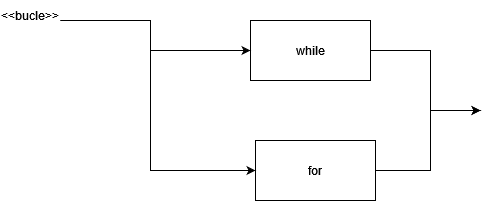

The diagram above was exported from draw.io. Its source (the exported page's mxGraphModel, read from the mxfile embedded in the PNG):
<mxGraphModel dx="1102" dy="600" grid="1" gridSize="10" guides="1" tooltips="1" connect="1" arrows="1" fold="1" page="1" pageScale="1" pageWidth="850" pageHeight="1100" math="0" shadow="0">
  <root>
    <mxCell id="0" />
    <mxCell id="1" parent="0" />
    <mxCell id="MGqmtdaANdJ_ca4aE6XN-7" style="edgeStyle=orthogonalEdgeStyle;rounded=0;orthogonalLoop=1;jettySize=auto;html=1;exitX=1;exitY=0.5;exitDx=0;exitDy=0;entryX=0;entryY=0.5;entryDx=0;entryDy=0;" parent="1" source="MGqmtdaANdJ_ca4aE6XN-1" edge="1">
      <mxGeometry relative="1" as="geometry">
        <mxPoint x="530" y="210" as="targetPoint" />
        <Array as="points">
          <mxPoint x="480" y="150" />
          <mxPoint x="480" y="210" />
        </Array>
      </mxGeometry>
    </mxCell>
    <mxCell id="MGqmtdaANdJ_ca4aE6XN-1" value="while" style="rounded=0;whiteSpace=wrap;html=1;" parent="1" vertex="1">
      <mxGeometry x="300" y="120" width="120" height="60" as="geometry" />
    </mxCell>
    <mxCell id="MGqmtdaANdJ_ca4aE6XN-8" style="edgeStyle=orthogonalEdgeStyle;rounded=0;orthogonalLoop=1;jettySize=auto;html=1;exitX=1;exitY=0.5;exitDx=0;exitDy=0;" parent="1" source="MGqmtdaANdJ_ca4aE6XN-2" edge="1">
      <mxGeometry relative="1" as="geometry">
        <mxPoint x="530" y="210" as="targetPoint" />
        <Array as="points">
          <mxPoint x="480" y="270" />
          <mxPoint x="480" y="210" />
        </Array>
      </mxGeometry>
    </mxCell>
    <mxCell id="MGqmtdaANdJ_ca4aE6XN-2" value="for" style="rounded=0;whiteSpace=wrap;html=1;" parent="1" vertex="1">
      <mxGeometry x="305" y="240" width="120" height="60" as="geometry" />
    </mxCell>
    <mxCell id="MGqmtdaANdJ_ca4aE6XN-4" style="edgeStyle=orthogonalEdgeStyle;rounded=0;orthogonalLoop=1;jettySize=auto;html=1;exitX=0.5;exitY=1;exitDx=0;exitDy=0;entryX=0;entryY=0.5;entryDx=0;entryDy=0;" parent="1" target="MGqmtdaANdJ_ca4aE6XN-1" edge="1">
      <mxGeometry relative="1" as="geometry">
        <mxPoint x="110" y="120" as="sourcePoint" />
        <Array as="points">
          <mxPoint x="200" y="120" />
          <mxPoint x="200" y="150" />
        </Array>
      </mxGeometry>
    </mxCell>
    <mxCell id="MGqmtdaANdJ_ca4aE6XN-5" style="edgeStyle=orthogonalEdgeStyle;rounded=0;orthogonalLoop=1;jettySize=auto;html=1;exitX=0.5;exitY=1;exitDx=0;exitDy=0;entryX=0;entryY=0.5;entryDx=0;entryDy=0;" parent="1" target="MGqmtdaANdJ_ca4aE6XN-2" edge="1">
      <mxGeometry relative="1" as="geometry">
        <mxPoint x="110" y="120" as="sourcePoint" />
        <Array as="points">
          <mxPoint x="200" y="120" />
          <mxPoint x="200" y="270" />
        </Array>
      </mxGeometry>
    </mxCell>
    <mxCell id="-UwIg-ge8BERFw08o9Vp-1" value="&amp;lt;&amp;lt;bucle&amp;gt;&amp;gt;" style="text;html=1;strokeColor=none;fillColor=none;align=center;verticalAlign=middle;whiteSpace=wrap;rounded=0;" parent="1" vertex="1">
      <mxGeometry x="50" y="100" width="60" height="30" as="geometry" />
    </mxCell>
  </root>
</mxGraphModel>